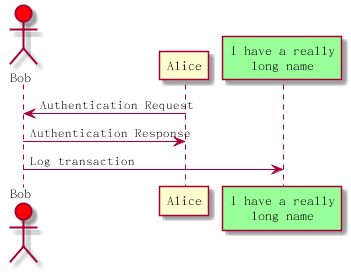

The diagram above was rendered by PlantUML. Its source (embedded in the PNG):
@startuml
actor Bob #red
' The only defference between actor
' and participant is the drawing
participant Alice
participant "I have a really\nlong name" as L #99ff99
/' You can also declare:
   participant L as "I have a really\long name" #99ff99
  '/

Alice -> Bob : Authentication Request
Bob -> Alice : Authentication Response
Bob -> L : Log transaction

@enduml